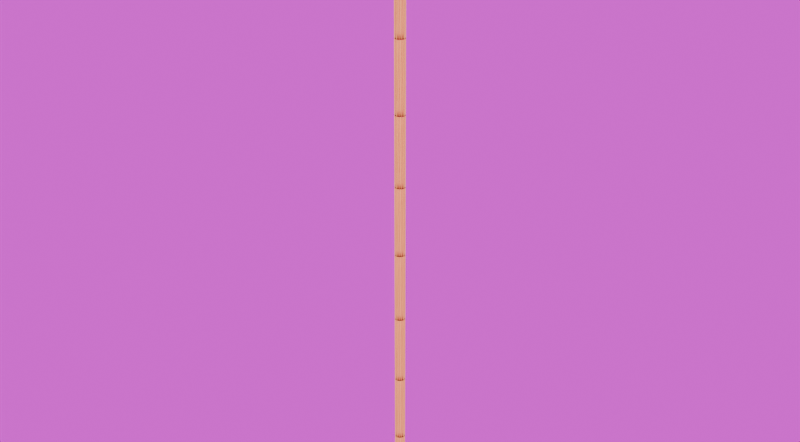 # Source: BlenderGuadua_v01.blend  (saved by Blender 4.1.24; exported with 4.5.12 LTS)
import bpy
from mathutils import Matrix  # noqa: F401  (used for matrix-valued properties, if any)

bpy.ops.wm.read_factory_settings(use_empty=True)
scene = bpy.context.scene
scene.name = 'Scene'

# ---- images (referenced by path relative to the original .blend; pixels are not part of the script)
import os
ASSET_DIR = os.environ.get("B2B_ASSET_DIR", "")  # directory of the original .blend (textures are referenced by path, not embedded)
HERE = os.path.dirname(os.path.abspath(__file__))  # packed textures are extracted next to this script under _unpacked/

def load_image(name, relpath, width, height, colorspace="sRGB"):
    """Load a texture the original file referenced (path relative to the .blend, or extracted next to this script)."""
    p = next((c for c in (os.path.join(HERE, relpath), os.path.join(ASSET_DIR, relpath)) if relpath and os.path.exists(c)), "")
    if p:
        img = bpy.data.images.load(p, check_existing=True)
        img.name = name
    else:  # same state as the original file: an image datablock whose file is absent (Cycles renders it pink)
        img = bpy.data.images.new(name, width, height)
        img.source = "FILE"
        img.filepath = "//" + (relpath or name)
    img.colorspace_settings.name = colorspace
    return img
img_meadow_2k_hdr = load_image('meadow_2k.hdr', 'HDRi/meadow_2k.hdr', 1024, 1024, 'Linear Rec.709')

# ---- materials (node trees are filled in below, after node groups)
mat_guadua = bpy.data.materials.new('Guadua')
mat_guadua.use_transparent_shadow = False
mat_guadua.diffuse_color = (0.8006, 0.7915, 0.6601, 1.0)

# ---- node groups
ng_blenderguadua_v0_1 = bpy.data.node_groups.new('BlenderGuadua v0.1', 'GeometryNodeTree')
_s = ng_blenderguadua_v0_1.interface.new_socket(name='Geometry', in_out='OUTPUT', socket_type='NodeSocketGeometry')
_s = ng_blenderguadua_v0_1.interface.new_socket(name='Geometry', in_out='INPUT', socket_type='NodeSocketGeometry')
_s = ng_blenderguadua_v0_1.interface.new_socket(name='Largo', in_out='INPUT', socket_type='NodeSocketFloat')
_s.subtype = 'DISTANCE'
_s.default_value = 6.0
_s.min_value = 0.2
_s.max_value = 12.0
_s = ng_blenderguadua_v0_1.interface.new_socket(name='Diametro', in_out='INPUT', socket_type='NodeSocketFloat')
_s.subtype = 'DISTANCE'
_s.default_value = 0.1
_s.min_value = 0.01
_s.max_value = 0.2
_s.description = 'Diámetro en cm'
_s = ng_blenderguadua_v0_1.interface.new_socket(name='Nudos', in_out='INPUT', socket_type='NodeSocketInt')
_s.default_value = 12
_s.min_value = 3
_s.max_value = 24
_s = ng_blenderguadua_v0_1.interface.new_socket(name='Resolución', in_out='INPUT', socket_type='NodeSocketInt')
_s.default_value = 32
_s.min_value = 12
_s.max_value = 128
_s = ng_blenderguadua_v0_1.interface.new_socket(name='Corte 1', in_out='INPUT', socket_type='NodeSocketBool')
_s = ng_blenderguadua_v0_1.interface.new_socket(name='Profundidad Corte 1', in_out='INPUT', socket_type='NodeSocketFloat')
_s.subtype = 'FACTOR'
_s.default_value = 5.0
_s.min_value = 0.0
_s.max_value = 20.0
_s.description = 'Profundidad en cm'
_s = ng_blenderguadua_v0_1.interface.new_socket(name='Amplitud Corte 1', in_out='INPUT', socket_type='NodeSocketFloat')
_s.subtype = 'FACTOR'
_s.default_value = 10.0
_s.min_value = 1.0
_s.max_value = 20.0
_s.description = 'Amplitud en cm'
_s = ng_blenderguadua_v0_1.interface.new_socket(name='Rotación Corte 1', in_out='INPUT', socket_type='NodeSocketVector')
_s.subtype = 'EULER'
_s.default_value = (0.0, 90.0, 0.0)
_s = ng_blenderguadua_v0_1.interface.new_socket(name='Corte 2', in_out='INPUT', socket_type='NodeSocketBool')
_s = ng_blenderguadua_v0_1.interface.new_socket(name='Profundidad Corte 2', in_out='INPUT', socket_type='NodeSocketFloat')
_s.subtype = 'FACTOR'
_s.default_value = 5.0
_s.min_value = 0.0
_s.max_value = 20.0
_s.description = 'Profundidad en cm'
_s = ng_blenderguadua_v0_1.interface.new_socket(name='Amplitud Corte 2', in_out='INPUT', socket_type='NodeSocketFloat')
_s.subtype = 'FACTOR'
_s.default_value = 10.0
_s.min_value = 1.0
_s.max_value = 20.0
_s.description = 'Amplitud en cm'
_s = ng_blenderguadua_v0_1.interface.new_socket(name='Rotación Corte 2', in_out='INPUT', socket_type='NodeSocketVector')
_s.subtype = 'EULER'
_s.default_value = (0.0, 90.0, 0.0)
_s = ng_blenderguadua_v0_1.interface.new_socket(name='Resolución Cortes', in_out='INPUT', socket_type='NodeSocketInt')
_s.default_value = 12
_s.min_value = 12
_s.max_value = 128
_s = ng_blenderguadua_v0_1.interface.new_socket(name='Shade Smooth', in_out='INPUT', socket_type='NodeSocketBool')
_s = ng_blenderguadua_v0_1.interface.new_socket(name='Extruir', in_out='INPUT', socket_type='NodeSocketBool')
_s.default_value = True
_s = ng_blenderguadua_v0_1.interface.new_socket(name='Grosor Extrusión', in_out='INPUT', socket_type='NodeSocketFloat')
_s.subtype = 'DISTANCE'
_s.default_value = 0.01
_s.min_value = 0.005
_s.max_value = 0.01
_s = ng_blenderguadua_v0_1.interface.new_socket(name='Tapas e Interior Nudos', in_out='INPUT', socket_type='NodeSocketBool')
_s.default_value = True
ng_blenderguadua_v0_1.is_modifier = True
_N = ng_blenderguadua_v0_1.nodes; _L = ng_blenderguadua_v0_1.links
n0 = _N.new('NodeGroupInput'); n0.name = 'Input'; n0.location = (-2801, 796)
n0.width = 158
n1 = _N.new('NodeGroupOutput'); n1.name = 'Group Output'; n1.location = (2782, 652)
n2 = _N.new('GeometryNodeCurvePrimitiveLine'); n2.name = 'Curve Line'; n2.location = (-934, 820)
n3 = _N.new('GeometryNodeResampleCurve'); n3.name = 'Resample Curve'; n3.location = (-755, 816)
n3.keep_last_segment = False
n4 = _N.new('GeometryNodeCurveToMesh'); n4.name = 'Curve to Mesh'; n4.location = (-525, 817)
n5 = _N.new('GeometryNodeCurvePrimitiveCircle'); n5.name = 'Curve Circle'; n5.location = (-758, 638)
n6 = _N.new('ShaderNodeMath'); n6.name = 'Math.002'; n6.location = (-42, -72)
n6.operation = 'FLOORED_MODULO'
n7 = _N.new('FunctionNodeBooleanMath'); n7.name = 'Boolean Math.002'; n7.location = (-46, -273)
n7.operation = 'NOT'
n8 = _N.new('GeometryNodeInstanceOnPoints'); n8.name = 'Instance on Points'; n8.location = (883, 104)
n8.width = 170
n9 = _N.new('FunctionNodeBooleanMath'); n9.name = 'Boolean Math.003'; n9.location = (655, -278)
n10 = _N.new('GeometryNodeSwitch'); n10.name = 'Switch.002'; n10.location = (180, -279)
n10.input_type = 'BOOLEAN'
n10.inputs[2].default_value = True
n11 = _N.new('FunctionNodeBooleanMath'); n11.name = 'Boolean Math.001'; n11.location = (913, -301)
n12 = _N.new('FunctionNodeBooleanMath'); n12.name = 'Boolean Math'; n12.location = (684, -297)
n12.operation = 'NOT'
n13 = _N.new('GeometryNodeSwitch'); n13.name = 'Switch.003'; n13.location = (400, -564)
n13.input_type = 'BOOLEAN'
n13.inputs[2].default_value = True
n14 = _N.new('FunctionNodeBooleanMath'); n14.name = 'Boolean Math.004'; n14.location = (173, -565)
n14.operation = 'NOT'
n15 = _N.new('FunctionNodeCompare'); n15.name = 'Compare.001'; n15.location = (170, -693)
n15.operation = 'NOT_EQUAL'
n15.data_type = 'INT'
n15.inputs[6].default_value = (0.0, 0.0, 0.0, 0.0)
n15.inputs[7].default_value = (0.0, 0.0, 0.0, 0.0)
n16 = _N.new('ShaderNodeMath'); n16.name = 'Math.005'; n16.location = (-51, -798)
n16.operation = 'SUBTRACT'
n17 = _N.new('GeometryNodeMeshCircle'); n17.name = 'Mesh Circle'; n17.location = (651, 36)
n17.fill_type = 'NGON'
n18 = _N.new('ShaderNodeMath'); n18.name = 'Math.001'; n18.location = (888, -374)
n18.operation = 'MULTIPLY'
n18.inputs[1].default_value = -0.5
n19 = _N.new('ShaderNodeCombineXYZ'); n19.name = 'Combine XYZ.001'; n19.location = (1102, -378)
n20 = _N.new('GeometryNodeTranslateInstances'); n20.name = 'Translate Instances'; n20.location = (1300, -170)
n21 = _N.new('ShaderNodeMath'); n21.name = 'Math.004'; n21.location = (-248, -802)
n21.operation = 'MULTIPLY'
n22 = _N.new('GeometryNodeTransform'); n22.name = 'Transform Geometry.001'; n22.location = (-143, 2084)
n23 = _N.new('GeometryNodeMeshBoolean'); n23.name = 'Mesh Boolean'; n23.location = (70, 2085)
n23.solver = 'EXACT'
n23.inputs[3].default_value = True
n24 = _N.new('GeometryNodeSwitch'); n24.name = 'Switch'; n24.location = (261, 1895)
n25 = _N.new('GeometryNodeMeshBoolean'); n25.name = 'Mesh Boolean.001'; n25.location = (1567, -615)
n25.solver = 'EXACT'
n25.inputs[3].default_value = True
n26 = _N.new('GeometryNodeSwitch'); n26.name = 'Switch.001'; n26.location = (1795, -796)
n27 = _N.new('GeometryNodeMeshCylinder'); n27.name = 'Cylinder.002'; n27.location = (-370, 2246)
n27.inputs[3].default_value = 0.01
n27.inputs[4].default_value = 1.0
n28 = _N.new('GeometryNodeInputID'); n28.name = 'ID'; n28.location = (-396, -256)
n28.width = 131
n29 = _N.new('ShaderNodeMath'); n29.name = 'Math.003'; n29.location = (-936, 533)
n29.operation = 'DIVIDE'
n29.inputs[1].default_value = 2.0
n30 = _N.new('ShaderNodeCombineXYZ'); n30.name = 'Combine XYZ.002'; n30.location = (-1119, 821)
n31 = _N.new('ShaderNodeCombineXYZ'); n31.name = 'Combine XYZ.003'; n31.location = (-372, 1943)
n32 = _N.new('GeometryNodeSetShadeSmooth'); n32.name = 'Set Shade Smooth.001'; n32.location = (2496, -1005)
n33 = _N.new('GeometryNodeJoinGeometry'); n33.name = 'Join Geometry'; n33.location = (2398, 658)
n33.width = 143
n34 = _N.new('NodeFrame'); n34.name = 'Frame.001'; n34.location = (-675, 2318)
n34.label = 'Cortes y Extrusión'
n34.width = 2739
n34.shrink = False
n35 = _N.new('ShaderNodeCombineXYZ'); n35.name = 'Combine XYZ'; n35.location = (-378, 1791)
n35.inputs[2].default_value = 1.0
n36 = _N.new('GeometryNodeTransform'); n36.name = 'Transform Geometry.002'; n36.location = (1335, -772)
n37 = _N.new('ShaderNodeCombineXYZ'); n37.name = 'Combine XYZ.004'; n37.location = (1107, -973)
n37.inputs[2].default_value = 1.0
n38 = _N.new('GeometryNodeMeshCylinder'); n38.name = 'Cylinder.001'; n38.location = (1109, -660)
n38.inputs[3].default_value = 0.01
n38.inputs[4].default_value = 1.0
n39 = _N.new('ShaderNodeMath'); n39.name = 'Math'; n39.location = (-1305, 855)
n39.inputs[1].default_value = 0.0
n40 = _N.new('NodeFrame'); n40.name = 'Frame.002'; n40.location = (-504, 178)
n40.label = 'Interior Nodos'
n40.width = 2224
n40.shrink = False
n41 = _N.new('GeometryNodeSetMaterial'); n41.name = 'Set Material'; n41.location = (2583, 660)
n41.inputs[2].default_value = mat_guadua
n42 = _N.new('FunctionNodeCompare'); n42.name = 'Compare'; n42.location = (-49, -410)
n42.operation = 'NOT_EQUAL'
n42.data_type = 'INT'
n42.inputs[6].default_value = (0.0, 0.0, 0.0, 0.0)
n42.inputs[7].default_value = (0.0, 0.0, 0.0, 0.0)
n43 = _N.new('NodeFrame'); n43.name = 'Frame'; n43.location = (-1385, 941)
n43.label = 'Cilindro Base'
n43.width = 1101
n44 = _N.new('GeometryNodeExtrudeMesh'); n44.name = 'Extrude Mesh'; n44.location = (2015, -802)
n45 = _N.new('GeometryNodeSwitch'); n45.name = 'Switch.004'; n45.location = (2276, -962)
n46 = _N.new('ShaderNodeMath'); n46.name = 'Math.006'; n46.location = (913, -83)
n46.operation = 'SUBTRACT'
n47 = _N.new('ShaderNodeMath'); n47.name = 'Math.007'; n47.location = (1794, -999)
n47.operation = 'MULTIPLY'
n47.inputs[1].default_value = -1.0
n48 = _N.new('GeometryNodeSwitch'); n48.name = 'Switch.005'; n48.location = (2018, -352)
n49 = _N.new('GeometryNodeSwitch'); n49.name = 'Switch.006'; n49.location = (684, -82)
n49.input_type = 'FLOAT'
n49.inputs[1].default_value = 0.0
n50 = _N.new('ShaderNodeMath'); n50.name = 'Math.008'; n50.location = (82, -620)
n50.operation = 'DIVIDE'
n50.inputs[1].default_value = 2.0
n51 = _N.new('ShaderNodeMath'); n51.name = 'Math.009'; n51.location = (887, -1045)
n51.operation = 'DIVIDE'
n51.inputs[1].default_value = 2.0
n52 = _N.new('GeometryNodeInputNamedAttribute'); n52.name = 'Named Attribute'; n52.location = (-550, 817)
n52.inputs[0].default_value = 'radius'
n53 = _N.new('GeometryNodeSwitch'); n53.name = 'Switch.007'; n53.location = (-550, 817)
n53.input_type = 'FLOAT'
n53.inputs[1].default_value = 1.0
n11.parent = n40
n12.parent = n40
n25.parent = n34
n26.parent = n34
n32.parent = n34
n36.parent = n34
n37.parent = n34
n38.parent = n34
n44.parent = n34
n45.parent = n34
n46.parent = n40
n47.parent = n34
n48.parent = n40
n49.parent = n40
n50.parent = n34
n51.parent = n34
_L.new(n31.outputs[0], n22.inputs[1])
_L.new(n24.outputs[0], n26.inputs[1])
_L.new(n4.outputs[0], n23.inputs[0])
_L.new(n23.outputs[0], n24.inputs[2])
_L.new(n25.outputs[0], n26.inputs[2])
_L.new(n46.outputs[0], n17.inputs[1])
_L.new(n10.outputs[0], n11.inputs[1])
_L.new(n27.outputs[0], n22.inputs[0])
_L.new(n6.outputs[0], n12.inputs[0])
_L.new(n12.outputs[0], n11.inputs[0])
_L.new(n11.outputs[0], n9.inputs[0])
_L.new(n4.outputs[0], n24.inputs[1])
_L.new(n5.outputs[0], n4.inputs[1])
_L.new(n18.outputs[0], n19.inputs[0])
_L.new(n42.outputs[0], n10.inputs[1])
_L.new(n28.outputs[0], n15.inputs[2])
_L.new(n19.outputs[0], n20.inputs[2])
_L.new(n22.outputs[0], n23.inputs[1])
_L.new(n8.outputs[0], n20.inputs[0])
_L.new(n13.outputs[0], n9.inputs[1])
_L.new(n28.outputs[0], n6.inputs[0])
_L.new(n39.outputs[0], n31.inputs[2])
_L.new(n7.outputs[0], n10.inputs[0])
_L.new(n39.outputs[0], n30.inputs[2])
_L.new(n30.outputs[0], n2.inputs[1])
_L.new(n38.outputs[0], n36.inputs[0])
_L.new(n36.outputs[0], n25.inputs[1])
_L.new(n29.outputs[0], n5.inputs[4])
_L.new(n33.outputs[0], n41.inputs[0])
_L.new(n35.outputs[0], n22.inputs[3])
_L.new(n14.outputs[0], n13.inputs[0])
_L.new(n28.outputs[0], n42.inputs[2])
_L.new(n15.outputs[0], n13.inputs[1])
_L.new(n21.outputs[0], n16.inputs[0])
_L.new(n16.outputs[0], n15.inputs[3])
_L.new(n4.outputs[0], n8.inputs[0])
_L.new(n37.outputs[0], n36.inputs[3])
_L.new(n17.outputs[0], n8.inputs[2])
_L.new(n9.outputs[0], n8.inputs[1])
_L.new(n2.outputs[0], n3.inputs[0])
_L.new(n24.outputs[0], n25.inputs[0])
_L.new(n3.outputs[0], n4.inputs[0])
_L.new(n0.outputs[4], n5.inputs[0])
_L.new(n0.outputs[4], n6.inputs[1])
_L.new(n0.outputs[4], n16.inputs[1])
_L.new(n0.outputs[4], n17.inputs[0])
_L.new(n0.outputs[4], n21.inputs[1])
_L.new(n0.outputs[1], n39.inputs[0])
_L.new(n0.outputs[8], n22.inputs[2])
_L.new(n51.outputs[0], n37.inputs[1])
_L.new(n0.outputs[13], n27.inputs[0])
_L.new(n0.outputs[13], n38.inputs[0])
_L.new(n0.outputs[5], n14.inputs[0])
_L.new(n0.outputs[5], n24.inputs[0])
_L.new(n0.outputs[12], n36.inputs[2])
_L.new(n0.outputs[2], n18.inputs[0])
_L.new(n0.outputs[2], n29.inputs[0])
_L.new(n0.outputs[9], n7.inputs[0])
_L.new(n0.outputs[9], n26.inputs[0])
_L.new(n0.outputs[14], n32.inputs[2])
_L.new(n0.outputs[6], n35.inputs[0])
_L.new(n0.outputs[10], n37.inputs[0])
_L.new(n0.outputs[3], n3.inputs[2])
_L.new(n0.outputs[3], n21.inputs[0])
_L.new(n50.outputs[0], n35.inputs[1])
_L.new(n26.outputs[0], n44.inputs[0])
_L.new(n45.outputs[0], n32.inputs[0])
_L.new(n0.outputs[15], n45.inputs[0])
_L.new(n44.outputs[0], n45.inputs[2])
_L.new(n26.outputs[0], n45.inputs[1])
_L.new(n29.outputs[0], n46.inputs[0])
_L.new(n0.outputs[16], n47.inputs[0])
_L.new(n32.outputs[0], n33.inputs[0])
_L.new(n47.outputs[0], n44.inputs[3])
_L.new(n48.outputs[0], n33.inputs[0])
_L.new(n0.outputs[17], n48.inputs[0])
_L.new(n20.outputs[0], n48.inputs[2])
_L.new(n0.outputs[15], n49.inputs[0])
_L.new(n49.outputs[0], n46.inputs[1])
_L.new(n0.outputs[16], n49.inputs[2])
_L.new(n41.outputs[0], n1.inputs[0])
_L.new(n0.outputs[7], n50.inputs[0])
_L.new(n0.outputs[11], n51.inputs[0])
_L.new(n52.outputs[1], n53.inputs[0])
_L.new(n52.outputs[0], n53.inputs[2])
_L.new(n53.outputs[0], n4.inputs[2])
n1.is_active_output = True

# ---- material node trees
mat_guadua.use_nodes = True; mat_guadua.node_tree.nodes.clear()
_N = mat_guadua.node_tree.nodes; _L = mat_guadua.node_tree.links
n0 = _N.new('ShaderNodeBsdfPrincipled'); n0.name = 'Principled BSDF'; n0.location = (-282, 332)
n0.inputs[1].default_value = 0.24
n0.inputs[2].default_value = 0.76
n0.inputs[3].default_value = 1.45
n1 = _N.new('ShaderNodeOutputMaterial'); n1.name = 'Material Output'; n1.location = (27, 332)
n2 = _N.new('ShaderNodeNewGeometry'); n2.name = 'Geometry'; n2.location = (-818, 320)
n3 = _N.new('ShaderNodeValToRGB'); n3.name = 'Color Ramp'; n3.location = (-607, 325)
n3.color_ramp.interpolation = 'B_SPLINE'
while len(n3.color_ramp.elements) > 1: n3.color_ramp.elements.remove(n3.color_ramp.elements[-1])
n3.color_ramp.elements[0].position = 0.3068; n3.color_ramp.elements[0].color = (1.0, 0.7391, 0.1651, 1.0)
_e = n3.color_ramp.elements.new(0.3318); _e.color = (0.3005, 0.04374, 0.0, 1.0)
_L.new(n0.outputs[0], n1.inputs[0])
_L.new(n3.outputs[0], n0.inputs[0])
_L.new(n2.outputs[5], n3.inputs[0])
n1.is_active_output = True

# ---- world
world_world = bpy.data.worlds.new('World'); scene.world = world_world
world_world.use_nodes = True; world_world.node_tree.nodes.clear()
_N = world_world.node_tree.nodes; _L = world_world.node_tree.links
n0 = _N.new('ShaderNodeOutputWorld'); n0.name = 'World Output'; n0.location = (300, 300)
n1 = _N.new('ShaderNodeBackground'); n1.name = 'Background'; n1.location = (10, 300)
n2 = _N.new('ShaderNodeTexEnvironment'); n2.name = 'Environment Texture'; n2.location = (-280, 280)
n2.image = img_meadow_2k_hdr
_L.new(n1.outputs[0], n0.inputs[0])
_L.new(n2.outputs[0], n1.inputs[0])
n0.is_active_output = True
world_world.color = (1.0, 1.0, 1.0)
world_world.use_sun_shadow = False
world_world.sun_shadow_jitter_overblur = 0.0

# ---- meshes
me_plane_088 = bpy.data.meshes.new('Plane.088')
me_plane_088.from_pydata([(-1.0, -1.0, 0.0), (1.0, -1.0, 0.0), (-1.0, 1.0, 0.0), (1.0, 1.0, 0.0)], [], [(0, 1, 3, 2)])
me_plane_088.polygons.foreach_set('use_smooth', [True] * 1)
_uv = me_plane_088.uv_layers.new(name='UVMap')
_uv.uv.foreach_set('vector', [0.0, 0.0, 1.0, 0.0, 1.0, 1.0, 0.0, 1.0])
me_plane_088.materials.append(mat_guadua)
me_plane_088.update()

# ---- objects
ob_guadua = bpy.data.objects.new('Guadua', me_plane_088)

# ---- transforms, parenting, visibility, modifiers, constraints
ob_guadua.location = (0.0, 0.0, 0.0)
ob_guadua.rotation_euler = (0.0, 0.0, 1.571)
ob_guadua.lock_scale = (True, True, True)
_m = ob_guadua.modifiers.new('GeometryNodes', 'NODES')
_m.node_group = ng_blenderguadua_v0_1
_gi = [s.identifier for s in ng_blenderguadua_v0_1.interface.items_tree if s.item_type == 'SOCKET' and s.in_out == 'INPUT']
_m[_gi[3]] = 10  # Nudos
_m[_gi[4]] = 12  # Resolución
_m[_gi[8]] = (0.0, 1.571, 0.0)  # Rotación Corte 1
_m[_gi[12]] = (0.0, 1.571, 0.0)  # Rotación Corte 2
_m.open_manage_panel = True

# ---- collection membership
scene.collection.objects.link(ob_guadua)

# ---- scene / render settings (as saved in the file)
scene.frame_start = 1; scene.frame_end = 250; scene.frame_set(1)
scene.render.engine = 'BLENDER_EEVEE_NEXT'
scene.render.resolution_x = 3840
scene.render.resolution_y = 2120
scene.cycles.samples = 32
scene.cycles.sampling_pattern = 'TABULATED_SOBOL'
scene.cycles.tile_size = 256
scene.eevee.ray_tracing_options.trace_max_roughness = 0.0
bpy.context.view_layer.update()

# ---- added for rendering (the .blend has no active camera and no usable light): camera, sun
cam_auto = bpy.data.cameras.new('AutoCamera')
cam_auto.lens = 50.0
cam_auto.sensor_width = 36.0
cam_auto.clip_end = 1000.0
ob_auto_camera = bpy.data.objects.new('AutoCamera', cam_auto)
scene.collection.objects.link(ob_auto_camera)
ob_auto_camera.location = (5.55289, -6.66347, 7.44231)
ob_auto_camera.rotation_euler = (1.09748, -7.21219e-08, 0.694738)
scene.camera = ob_auto_camera
light_auto_sun = bpy.data.lights.new('AutoSun', 'SUN')
light_auto_sun.energy = 3.0
light_auto_sun.angle = 0.0523599
ob_auto_sun = bpy.data.objects.new('AutoSun', light_auto_sun)
scene.collection.objects.link(ob_auto_sun)
ob_auto_sun.rotation_euler = (0.872665, 0.174533, 0.523599)
bpy.context.view_layer.update()
